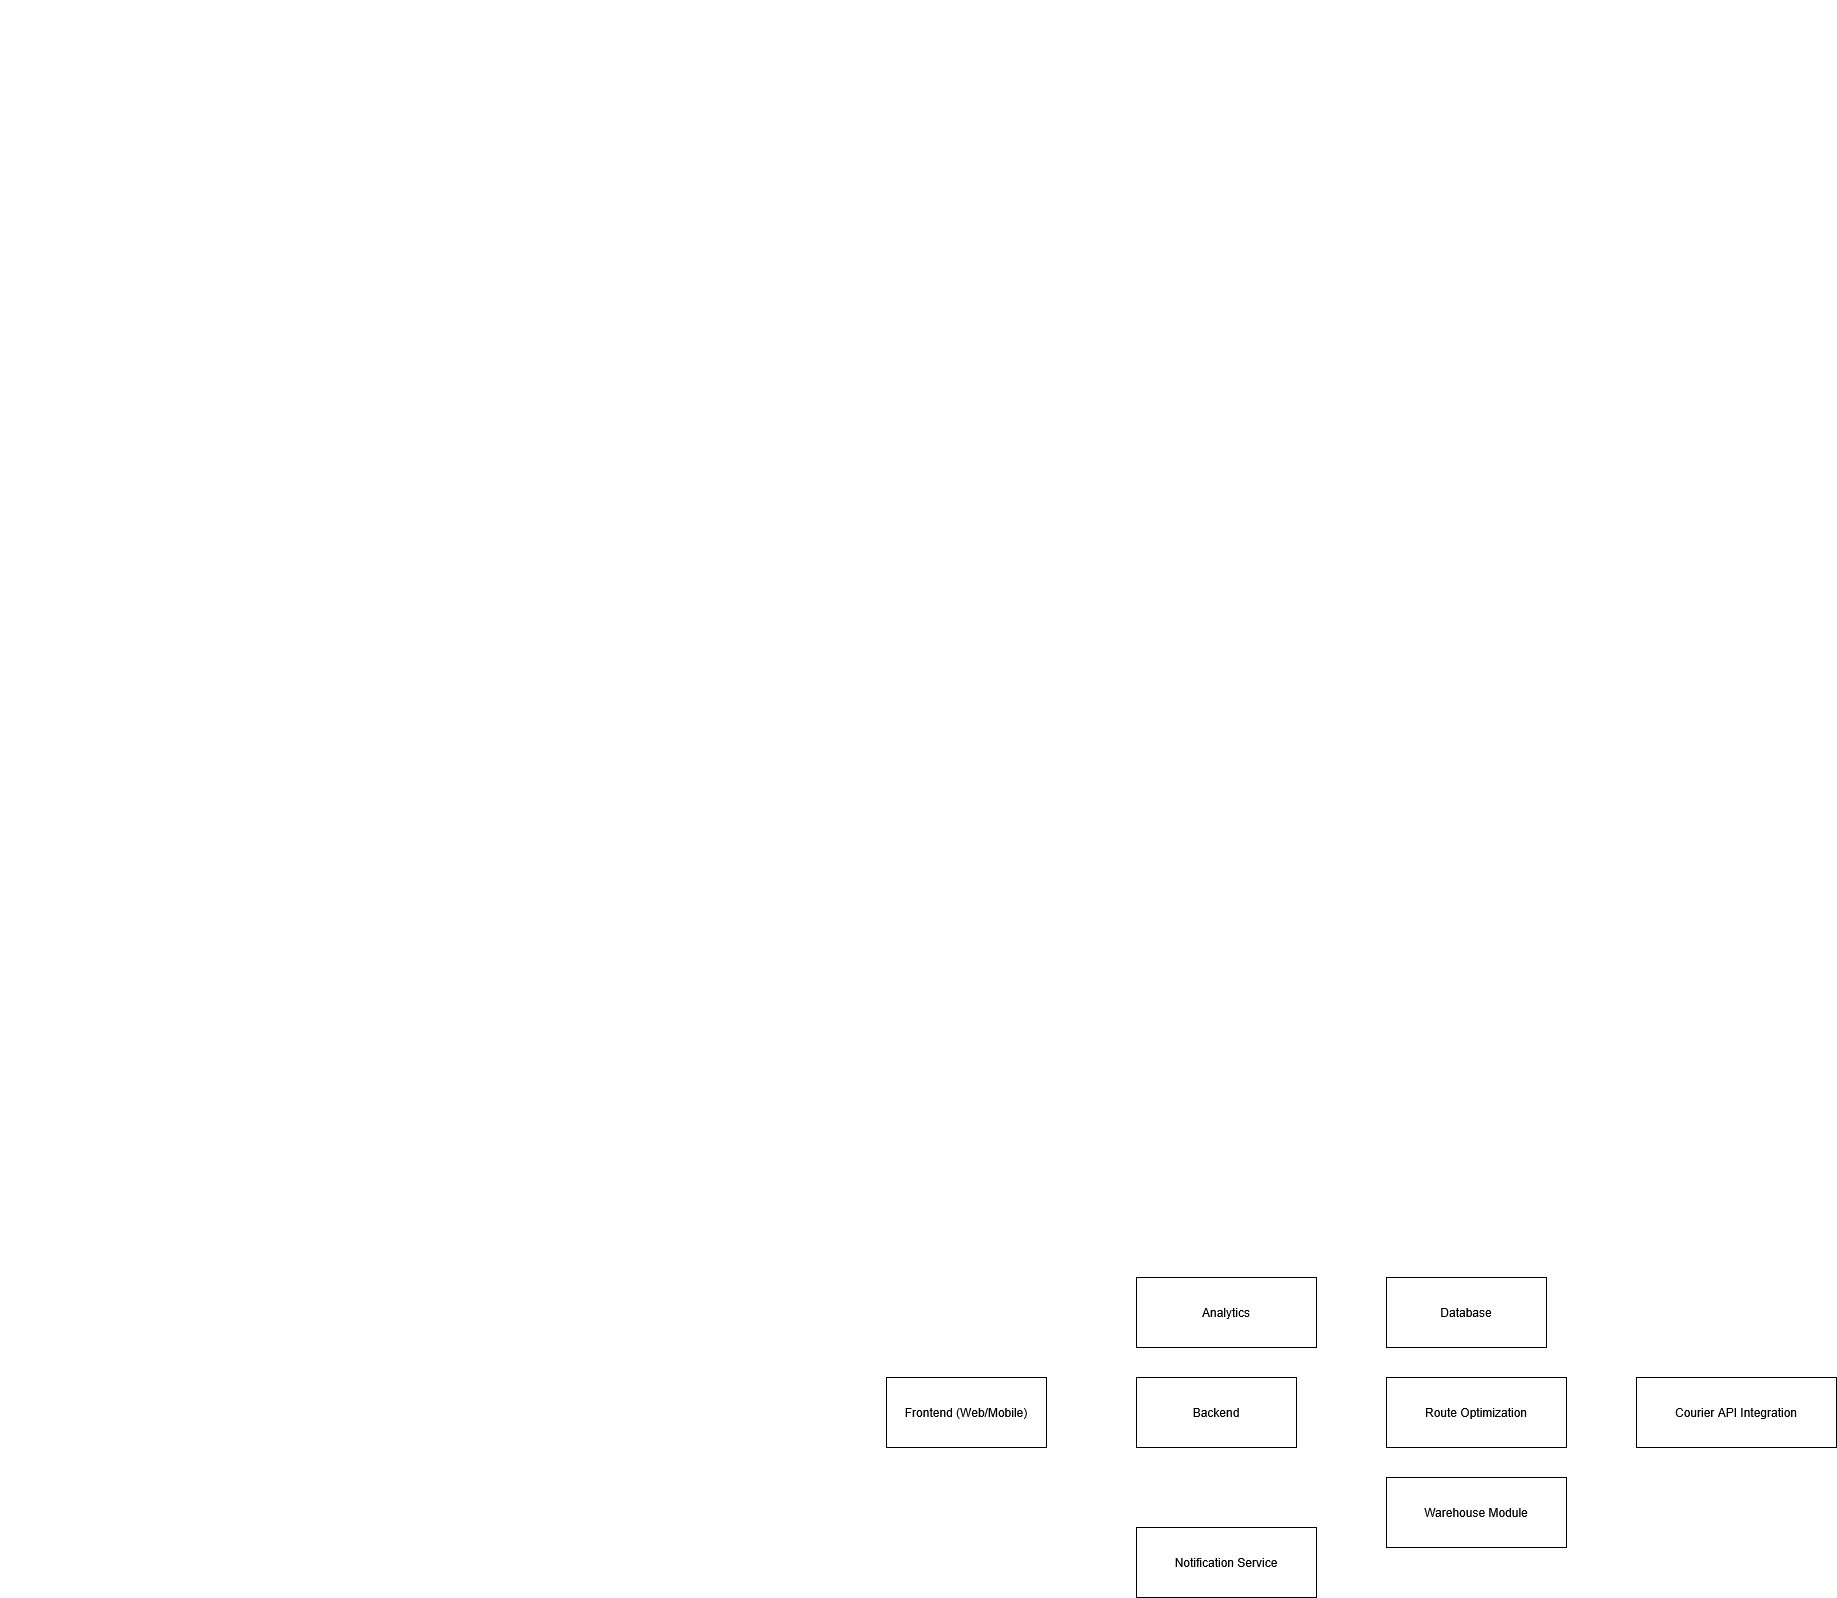

The diagram above was exported from draw.io. Its source (the exported page's mxGraphModel, read from the mxfile embedded in the PNG):
<mxGraphModel dx="90068" dy="49837" grid="1" gridSize="10" guides="1" tooltips="1" connect="1" arrows="1" fold="1" page="1" pageScale="1" pageWidth="827" pageHeight="1169" math="0" shadow="0">
  <root>
    <mxCell id="0" />
    <mxCell id="1" parent="0" />
    <mxCell id="frontend" parent="1" value="Frontend (Web/Mobile)" vertex="1">
      <mxGeometry height="70" width="160" x="50" y="200" as="geometry" />
    </mxCell>
    <mxCell id="backend" parent="1" value="Backend" vertex="1">
      <mxGeometry height="70" width="160" x="300" y="200" as="geometry" />
    </mxCell>
    <mxCell id="db" parent="1" value="Database" vertex="1">
      <mxGeometry height="70" width="160" x="550" y="100" as="geometry" />
    </mxCell>
    <mxCell id="route" parent="1" value="Route Optimization" vertex="1">
      <mxGeometry height="70" width="180" x="550" y="200" as="geometry" />
    </mxCell>
    <mxCell id="warehouse" parent="1" value="Warehouse Module" vertex="1">
      <mxGeometry height="70" width="180" x="550" y="300" as="geometry" />
    </mxCell>
    <mxCell id="courier" parent="1" value="Courier API Integration" vertex="1">
      <mxGeometry height="70" width="200" x="800" y="200" as="geometry" />
    </mxCell>
    <mxCell id="notify" parent="1" value="Notification Service" vertex="1">
      <mxGeometry height="70" width="180" x="300" y="350" as="geometry" />
    </mxCell>
    <mxCell id="analytics" parent="1" value="Analytics" vertex="1">
      <mxGeometry height="70" width="180" x="300" y="100" as="geometry" />
    </mxCell>
    <mxCell id="PCUa3R5IqZ-Uo1bmZZ3U-1" edge="1" parent="1" source="frontend" target="backend" />
    <mxCell id="PCUa3R5IqZ-Uo1bmZZ3U-2" edge="1" parent="1" source="backend" target="db" />
    <mxCell id="PCUa3R5IqZ-Uo1bmZZ3U-3" edge="1" parent="1" source="backend" target="route" />
    <mxCell id="PCUa3R5IqZ-Uo1bmZZ3U-4" edge="1" parent="1" source="backend" target="warehouse" />
    <mxCell id="PCUa3R5IqZ-Uo1bmZZ3U-5" edge="1" parent="1" source="backend" target="notify" />
    <mxCell id="PCUa3R5IqZ-Uo1bmZZ3U-6" edge="1" parent="1" source="backend" target="analytics" />
    <mxCell id="PCUa3R5IqZ-Uo1bmZZ3U-7" edge="1" parent="1" source="backend" target="courier" />
  </root>
</mxGraphModel>